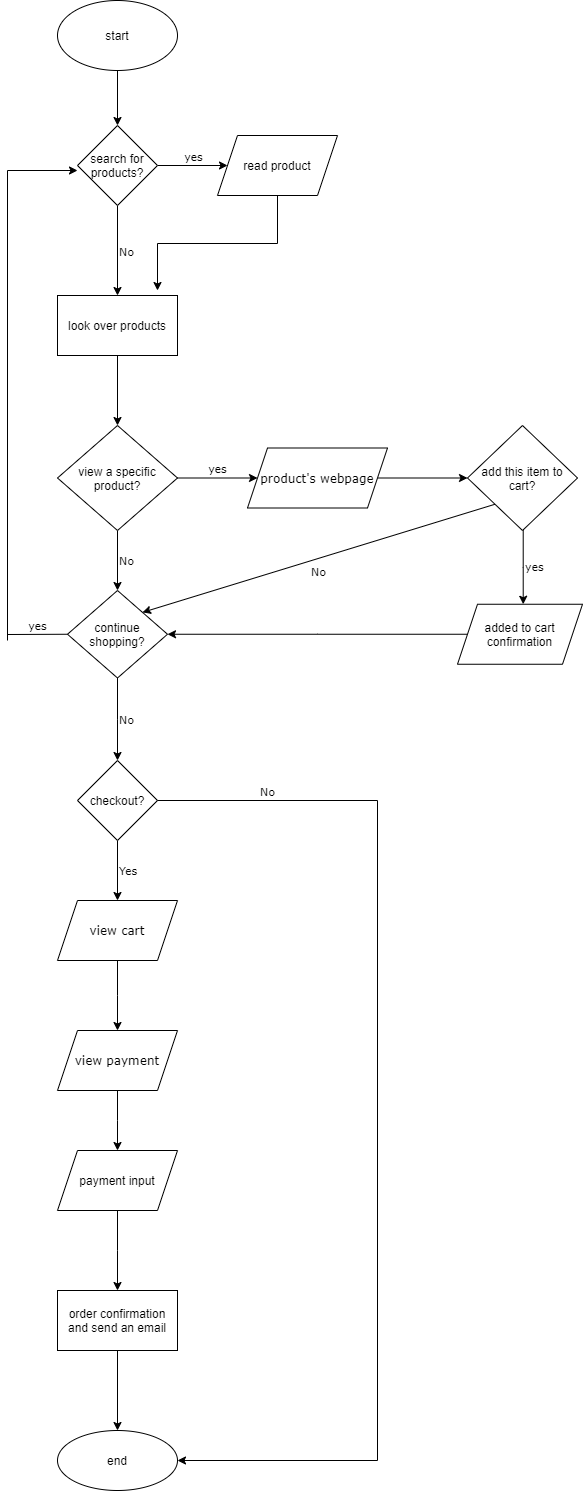

The diagram above was exported from draw.io. Its source (the exported page's mxGraphModel, read from the mxfile embedded in the PNG):
<mxGraphModel dx="1510" dy="291" grid="1" gridSize="10" guides="1" tooltips="1" connect="1" arrows="1" fold="1" page="1" pageScale="1" pageWidth="827" pageHeight="1169" math="0" shadow="0">
  <root>
    <mxCell id="0" />
    <mxCell id="1" parent="0" />
    <mxCell id="4" value="" style="edgeStyle=orthogonalEdgeStyle;rounded=0;orthogonalLoop=1;jettySize=auto;html=1;" edge="1" parent="1" source="2" target="3">
      <mxGeometry relative="1" as="geometry" />
    </mxCell>
    <mxCell id="2" value="start" style="ellipse;whiteSpace=wrap;html=1;" vertex="1" parent="1">
      <mxGeometry x="10" y="30" width="120" height="70" as="geometry" />
    </mxCell>
    <mxCell id="6" value="yes" style="edgeStyle=orthogonalEdgeStyle;rounded=0;orthogonalLoop=1;jettySize=auto;html=1;fontFamily=Verdana;labelPosition=center;verticalLabelPosition=top;align=center;verticalAlign=bottom;" edge="1" parent="1" source="3" target="5">
      <mxGeometry relative="1" as="geometry" />
    </mxCell>
    <mxCell id="10" value="No" style="edgeStyle=orthogonalEdgeStyle;rounded=0;orthogonalLoop=1;jettySize=auto;html=1;fontFamily=Verdana;labelPosition=right;verticalLabelPosition=middle;align=left;verticalAlign=middle;" edge="1" parent="1" source="3" target="9">
      <mxGeometry relative="1" as="geometry" />
    </mxCell>
    <mxCell id="3" value="search for products?" style="rhombus;whiteSpace=wrap;html=1;" vertex="1" parent="1">
      <mxGeometry x="30" y="155" width="80" height="80" as="geometry" />
    </mxCell>
    <mxCell id="22" style="edgeStyle=orthogonalEdgeStyle;rounded=0;orthogonalLoop=1;jettySize=auto;html=1;exitX=0.5;exitY=1;exitDx=0;exitDy=0;fontFamily=Verdana;" edge="1" parent="1" source="5">
      <mxGeometry relative="1" as="geometry">
        <mxPoint x="110" y="320" as="targetPoint" />
        <Array as="points">
          <mxPoint x="230" y="273" />
          <mxPoint x="110" y="273" />
        </Array>
      </mxGeometry>
    </mxCell>
    <mxCell id="5" value="read product" style="shape=parallelogram;perimeter=parallelogramPerimeter;whiteSpace=wrap;html=1;fixedSize=1;" vertex="1" parent="1">
      <mxGeometry x="170" y="165" width="120" height="60" as="geometry" />
    </mxCell>
    <mxCell id="14" value="" style="edgeStyle=orthogonalEdgeStyle;rounded=0;orthogonalLoop=1;jettySize=auto;html=1;fontFamily=Verdana;" edge="1" parent="1" source="9" target="13">
      <mxGeometry relative="1" as="geometry" />
    </mxCell>
    <mxCell id="9" value="look over products" style="whiteSpace=wrap;html=1;" vertex="1" parent="1">
      <mxGeometry x="10" y="325" width="120" height="60" as="geometry" />
    </mxCell>
    <mxCell id="16" value="No" style="edgeStyle=orthogonalEdgeStyle;rounded=0;orthogonalLoop=1;jettySize=auto;html=1;fontFamily=Verdana;labelPosition=right;verticalLabelPosition=middle;align=left;verticalAlign=middle;" edge="1" parent="1" source="13" target="15">
      <mxGeometry relative="1" as="geometry" />
    </mxCell>
    <mxCell id="27" value="yes" style="edgeStyle=orthogonalEdgeStyle;rounded=0;orthogonalLoop=1;jettySize=auto;html=1;fontFamily=Verdana;labelPosition=center;verticalLabelPosition=top;align=center;verticalAlign=bottom;" edge="1" parent="1" source="13">
      <mxGeometry relative="1" as="geometry">
        <mxPoint x="210" y="507.5" as="targetPoint" />
      </mxGeometry>
    </mxCell>
    <mxCell id="13" value="view a specific product?" style="rhombus;whiteSpace=wrap;html=1;" vertex="1" parent="1">
      <mxGeometry x="10" y="455" width="120" height="105" as="geometry" />
    </mxCell>
    <mxCell id="35" value="No" style="edgeStyle=elbowEdgeStyle;rounded=0;orthogonalLoop=1;jettySize=auto;html=1;fontFamily=Verdana;labelPosition=right;verticalLabelPosition=middle;align=left;verticalAlign=middle;" edge="1" parent="1" source="15" target="34">
      <mxGeometry relative="1" as="geometry" />
    </mxCell>
    <mxCell id="15" value="continue shopping?" style="rhombus;whiteSpace=wrap;html=1;" vertex="1" parent="1">
      <mxGeometry x="20" y="620" width="100" height="87.5" as="geometry" />
    </mxCell>
    <mxCell id="60" value="yes" style="edgeStyle=elbowEdgeStyle;rounded=0;orthogonalLoop=1;jettySize=auto;html=1;fontFamily=Verdana;labelPosition=right;verticalLabelPosition=middle;align=left;verticalAlign=middle;" edge="1" parent="1" source="24" target="59">
      <mxGeometry relative="1" as="geometry" />
    </mxCell>
    <mxCell id="65" value="No" style="edgeStyle=none;rounded=0;orthogonalLoop=1;jettySize=auto;html=1;exitX=0;exitY=1;exitDx=0;exitDy=0;entryX=1;entryY=0;entryDx=0;entryDy=0;fontFamily=Verdana;labelPosition=center;verticalLabelPosition=bottom;align=center;verticalAlign=top;" edge="1" parent="1" source="24" target="15">
      <mxGeometry relative="1" as="geometry" />
    </mxCell>
    <mxCell id="24" value="add this item to cart?" style="rhombus;whiteSpace=wrap;html=1;" vertex="1" parent="1">
      <mxGeometry x="420" y="455" width="110" height="105" as="geometry" />
    </mxCell>
    <mxCell id="28" value="" style="edgeStyle=orthogonalEdgeStyle;rounded=0;orthogonalLoop=1;jettySize=auto;html=1;fontFamily=Verdana;" edge="1" parent="1" target="24">
      <mxGeometry relative="1" as="geometry">
        <mxPoint x="330" y="507.5" as="sourcePoint" />
      </mxGeometry>
    </mxCell>
    <mxCell id="30" value="yes" style="endArrow=none;html=1;fontFamily=Verdana;entryX=0;entryY=0.5;entryDx=0;entryDy=0;labelPosition=center;verticalLabelPosition=top;align=center;verticalAlign=bottom;" edge="1" parent="1" target="15">
      <mxGeometry width="50" height="50" relative="1" as="geometry">
        <mxPoint x="-40" y="664" as="sourcePoint" />
        <mxPoint x="160" y="680" as="targetPoint" />
      </mxGeometry>
    </mxCell>
    <mxCell id="32" value="" style="endArrow=classic;html=1;fontFamily=Verdana;" edge="1" parent="1">
      <mxGeometry width="50" height="50" relative="1" as="geometry">
        <mxPoint x="-40" y="200" as="sourcePoint" />
        <mxPoint x="30" y="200" as="targetPoint" />
      </mxGeometry>
    </mxCell>
    <mxCell id="73" value="Yes" style="edgeStyle=none;rounded=0;orthogonalLoop=1;jettySize=auto;html=1;fontFamily=Verdana;labelPosition=right;verticalLabelPosition=middle;align=left;verticalAlign=middle;" edge="1" parent="1" source="34" target="47">
      <mxGeometry relative="1" as="geometry" />
    </mxCell>
    <mxCell id="34" value="checkout?" style="rhombus;whiteSpace=wrap;html=1;" vertex="1" parent="1">
      <mxGeometry x="30" y="790" width="80" height="80" as="geometry" />
    </mxCell>
    <mxCell id="58" value="" style="edgeStyle=elbowEdgeStyle;rounded=0;orthogonalLoop=1;jettySize=auto;html=1;fontFamily=Verdana;" edge="1" parent="1" source="42" target="57">
      <mxGeometry relative="1" as="geometry" />
    </mxCell>
    <mxCell id="42" value="payment input" style="shape=parallelogram;perimeter=parallelogramPerimeter;whiteSpace=wrap;html=1;fixedSize=1;" vertex="1" parent="1">
      <mxGeometry x="10" y="1180" width="120" height="60" as="geometry" />
    </mxCell>
    <mxCell id="46" value="product's webpage" style="shape=parallelogram;perimeter=parallelogramPerimeter;whiteSpace=wrap;html=1;fixedSize=1;fontFamily=Verdana;" vertex="1" parent="1">
      <mxGeometry x="200" y="477.5" width="140" height="60" as="geometry" />
    </mxCell>
    <mxCell id="50" value="" style="edgeStyle=elbowEdgeStyle;rounded=0;orthogonalLoop=1;jettySize=auto;html=1;fontFamily=Verdana;" edge="1" parent="1" source="47" target="48">
      <mxGeometry relative="1" as="geometry" />
    </mxCell>
    <mxCell id="47" value="view cart" style="shape=parallelogram;perimeter=parallelogramPerimeter;whiteSpace=wrap;html=1;fixedSize=1;fontFamily=Verdana;" vertex="1" parent="1">
      <mxGeometry x="10" y="930" width="120" height="60" as="geometry" />
    </mxCell>
    <mxCell id="51" value="" style="edgeStyle=elbowEdgeStyle;rounded=0;orthogonalLoop=1;jettySize=auto;html=1;fontFamily=Verdana;" edge="1" parent="1" source="48" target="42">
      <mxGeometry relative="1" as="geometry" />
    </mxCell>
    <mxCell id="48" value="view payment" style="shape=parallelogram;perimeter=parallelogramPerimeter;whiteSpace=wrap;html=1;fixedSize=1;fontFamily=Verdana;" vertex="1" parent="1">
      <mxGeometry x="10" y="1060" width="120" height="60" as="geometry" />
    </mxCell>
    <mxCell id="54" value="" style="endArrow=none;html=1;fontFamily=Verdana;" edge="1" parent="1">
      <mxGeometry width="50" height="50" relative="1" as="geometry">
        <mxPoint x="-40" y="670" as="sourcePoint" />
        <mxPoint x="-40" y="200" as="targetPoint" />
      </mxGeometry>
    </mxCell>
    <mxCell id="71" value="" style="edgeStyle=none;rounded=0;orthogonalLoop=1;jettySize=auto;html=1;fontFamily=Verdana;" edge="1" parent="1" source="57" target="70">
      <mxGeometry relative="1" as="geometry" />
    </mxCell>
    <mxCell id="57" value="order confirmation and send an email" style="whiteSpace=wrap;html=1;" vertex="1" parent="1">
      <mxGeometry x="10" y="1320" width="120" height="60" as="geometry" />
    </mxCell>
    <mxCell id="61" style="edgeStyle=elbowEdgeStyle;rounded=0;orthogonalLoop=1;jettySize=auto;html=1;exitX=0;exitY=0.5;exitDx=0;exitDy=0;entryX=1;entryY=0.5;entryDx=0;entryDy=0;fontFamily=Verdana;" edge="1" parent="1" source="59" target="15">
      <mxGeometry relative="1" as="geometry" />
    </mxCell>
    <mxCell id="59" value="added to cart confirmation" style="shape=parallelogram;perimeter=parallelogramPerimeter;whiteSpace=wrap;html=1;fixedSize=1;" vertex="1" parent="1">
      <mxGeometry x="410" y="633.75" width="125" height="60" as="geometry" />
    </mxCell>
    <mxCell id="68" value="No" style="endArrow=none;html=1;fontFamily=Verdana;exitX=1;exitY=0.5;exitDx=0;exitDy=0;labelPosition=center;verticalLabelPosition=top;align=center;verticalAlign=bottom;" edge="1" parent="1" source="34">
      <mxGeometry width="50" height="50" relative="1" as="geometry">
        <mxPoint x="240" y="740" as="sourcePoint" />
        <mxPoint x="330" y="830" as="targetPoint" />
      </mxGeometry>
    </mxCell>
    <mxCell id="69" value="" style="endArrow=none;html=1;fontFamily=Verdana;" edge="1" parent="1">
      <mxGeometry width="50" height="50" relative="1" as="geometry">
        <mxPoint x="330" y="1490" as="sourcePoint" />
        <mxPoint x="330" y="830" as="targetPoint" />
      </mxGeometry>
    </mxCell>
    <mxCell id="70" value="end" style="ellipse;whiteSpace=wrap;html=1;" vertex="1" parent="1">
      <mxGeometry x="10" y="1460" width="120" height="60" as="geometry" />
    </mxCell>
    <mxCell id="72" value="" style="endArrow=classic;html=1;fontFamily=Verdana;entryX=1;entryY=0.5;entryDx=0;entryDy=0;" edge="1" parent="1" target="70">
      <mxGeometry width="50" height="50" relative="1" as="geometry">
        <mxPoint x="330" y="1490" as="sourcePoint" />
        <mxPoint x="290" y="1380" as="targetPoint" />
      </mxGeometry>
    </mxCell>
  </root>
</mxGraphModel>